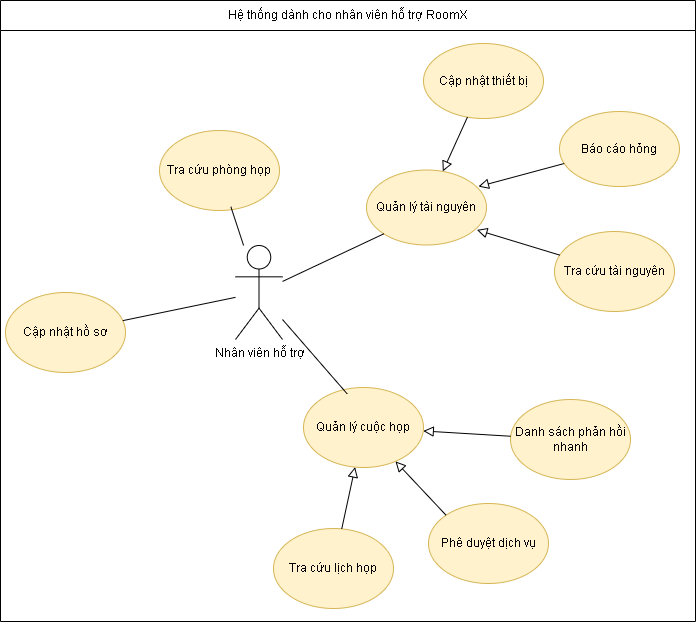

The diagram above was exported from draw.io. Its source (the exported page's mxGraphModel, read from the mxfile embedded in the PNG):
<mxGraphModel dx="618" dy="521" grid="0" gridSize="10" guides="1" tooltips="1" connect="1" arrows="1" fold="1" page="0" pageScale="1" pageWidth="850" pageHeight="1100" math="0" shadow="0">
  <root>
    <mxCell id="0" />
    <mxCell id="1" parent="0" />
    <mxCell id="BOlG8LGvHK_2cUT7h-Dy-1" value="Nhân viên hỗ trợ" style="shape=umlActor;verticalLabelPosition=bottom;verticalAlign=top;html=1;outlineConnect=0;" vertex="1" parent="1">
      <mxGeometry x="1573" y="978" width="47" height="94" as="geometry" />
    </mxCell>
    <mxCell id="BOlG8LGvHK_2cUT7h-Dy-2" value="Quản lý tài nguyên" style="ellipse;whiteSpace=wrap;html=1;fillColor=#fff2cc;strokeColor=#d6b656;" vertex="1" parent="1">
      <mxGeometry x="1704" y="902.5" width="120" height="75" as="geometry" />
    </mxCell>
    <mxCell id="BOlG8LGvHK_2cUT7h-Dy-4" value="Quản lý cuộc họp" style="ellipse;whiteSpace=wrap;html=1;fillColor=#fff2cc;strokeColor=#d6b656;" vertex="1" parent="1">
      <mxGeometry x="1641" y="1120" width="120" height="80" as="geometry" />
    </mxCell>
    <mxCell id="BOlG8LGvHK_2cUT7h-Dy-6" value="Tra cứu phòng họp" style="ellipse;whiteSpace=wrap;html=1;fillColor=#fff2cc;strokeColor=#d6b656;" vertex="1" parent="1">
      <mxGeometry x="1497" y="863" width="120" height="80" as="geometry" />
    </mxCell>
    <mxCell id="BOlG8LGvHK_2cUT7h-Dy-10" value="Cập nhật thiết bị" style="ellipse;whiteSpace=wrap;html=1;fillColor=#fff2cc;strokeColor=#d6b656;" vertex="1" parent="1">
      <mxGeometry x="1761" y="776" width="120" height="75" as="geometry" />
    </mxCell>
    <mxCell id="BOlG8LGvHK_2cUT7h-Dy-17" value="Tra cứu lịch họp" style="ellipse;whiteSpace=wrap;html=1;fillColor=#fff2cc;strokeColor=#d6b656;" vertex="1" parent="1">
      <mxGeometry x="1611" y="1261" width="120" height="80" as="geometry" />
    </mxCell>
    <mxCell id="BOlG8LGvHK_2cUT7h-Dy-23" value="Phê duyệt dịch vụ" style="ellipse;whiteSpace=wrap;html=1;fillColor=#fff2cc;strokeColor=#d6b656;" vertex="1" parent="1">
      <mxGeometry x="1766" y="1236" width="120" height="80" as="geometry" />
    </mxCell>
    <mxCell id="BOlG8LGvHK_2cUT7h-Dy-24" value="Danh sách phản hồi nhanh" style="ellipse;whiteSpace=wrap;html=1;fillColor=#fff2cc;strokeColor=#d6b656;" vertex="1" parent="1">
      <mxGeometry x="1848" y="1132" width="120" height="80" as="geometry" />
    </mxCell>
    <mxCell id="BOlG8LGvHK_2cUT7h-Dy-32" value="" style="endArrow=block;startArrow=none;endFill=0;startFill=0;endSize=8;html=1;verticalAlign=bottom;labelBackgroundColor=none;rounded=0;" edge="1" parent="1" source="BOlG8LGvHK_2cUT7h-Dy-17" target="BOlG8LGvHK_2cUT7h-Dy-4">
      <mxGeometry width="160" relative="1" as="geometry">
        <mxPoint x="1197" y="1062" as="sourcePoint" />
        <mxPoint x="1319" y="1098" as="targetPoint" />
      </mxGeometry>
    </mxCell>
    <mxCell id="BOlG8LGvHK_2cUT7h-Dy-34" value="" style="endArrow=block;startArrow=none;endFill=0;startFill=0;endSize=8;html=1;verticalAlign=bottom;labelBackgroundColor=none;rounded=0;exitX=0;exitY=0;exitDx=0;exitDy=0;" edge="1" parent="1" source="BOlG8LGvHK_2cUT7h-Dy-23" target="BOlG8LGvHK_2cUT7h-Dy-4">
      <mxGeometry width="160" relative="1" as="geometry">
        <mxPoint x="1294" y="1421" as="sourcePoint" />
        <mxPoint x="1351" y="1362" as="targetPoint" />
      </mxGeometry>
    </mxCell>
    <mxCell id="BOlG8LGvHK_2cUT7h-Dy-35" value="" style="endArrow=block;startArrow=none;endFill=0;startFill=0;endSize=8;html=1;verticalAlign=bottom;labelBackgroundColor=none;rounded=0;" edge="1" parent="1" source="BOlG8LGvHK_2cUT7h-Dy-24" target="BOlG8LGvHK_2cUT7h-Dy-4">
      <mxGeometry width="160" relative="1" as="geometry">
        <mxPoint x="1304" y="1431" as="sourcePoint" />
        <mxPoint x="1361" y="1372" as="targetPoint" />
      </mxGeometry>
    </mxCell>
    <mxCell id="BOlG8LGvHK_2cUT7h-Dy-41" value="" style="endArrow=block;startArrow=none;endFill=0;startFill=0;endSize=8;html=1;verticalAlign=bottom;labelBackgroundColor=none;rounded=0;" edge="1" parent="1" source="BOlG8LGvHK_2cUT7h-Dy-10" target="BOlG8LGvHK_2cUT7h-Dy-2">
      <mxGeometry width="160" relative="1" as="geometry">
        <mxPoint x="1669" y="782" as="sourcePoint" />
        <mxPoint x="1642" y="870" as="targetPoint" />
      </mxGeometry>
    </mxCell>
    <mxCell id="BOlG8LGvHK_2cUT7h-Dy-42" value="Tra cứu tài nguyên" style="ellipse;whiteSpace=wrap;html=1;fillColor=#fff2cc;strokeColor=#d6b656;" vertex="1" parent="1">
      <mxGeometry x="1892" y="964" width="120" height="80" as="geometry" />
    </mxCell>
    <mxCell id="BOlG8LGvHK_2cUT7h-Dy-43" value="" style="endArrow=block;startArrow=none;endFill=0;startFill=0;endSize=8;html=1;verticalAlign=bottom;labelBackgroundColor=none;rounded=0;entryX=0.92;entryY=0.799;entryDx=0;entryDy=0;entryPerimeter=0;" edge="1" parent="1" source="BOlG8LGvHK_2cUT7h-Dy-42" target="BOlG8LGvHK_2cUT7h-Dy-2">
      <mxGeometry width="160" relative="1" as="geometry">
        <mxPoint x="2023" y="859" as="sourcePoint" />
        <mxPoint x="1924" y="892" as="targetPoint" />
      </mxGeometry>
    </mxCell>
    <mxCell id="BOlG8LGvHK_2cUT7h-Dy-47" value="" style="endArrow=none;html=1;rounded=0;entryX=0.365;entryY=0.081;entryDx=0;entryDy=0;entryPerimeter=0;" edge="1" parent="1" source="BOlG8LGvHK_2cUT7h-Dy-1" target="BOlG8LGvHK_2cUT7h-Dy-4">
      <mxGeometry width="50" height="50" relative="1" as="geometry">
        <mxPoint x="1583" y="1034" as="sourcePoint" />
        <mxPoint x="1466" y="1032" as="targetPoint" />
      </mxGeometry>
    </mxCell>
    <mxCell id="BOlG8LGvHK_2cUT7h-Dy-48" value="" style="endArrow=none;html=1;rounded=0;exitX=0;exitY=1;exitDx=0;exitDy=0;" edge="1" parent="1" source="BOlG8LGvHK_2cUT7h-Dy-2" target="BOlG8LGvHK_2cUT7h-Dy-1">
      <mxGeometry width="50" height="50" relative="1" as="geometry">
        <mxPoint x="1630" y="1047" as="sourcePoint" />
        <mxPoint x="1756" y="1114" as="targetPoint" />
      </mxGeometry>
    </mxCell>
    <mxCell id="BOlG8LGvHK_2cUT7h-Dy-49" value="" style="endArrow=none;html=1;rounded=0;exitX=0.595;exitY=0.954;exitDx=0;exitDy=0;exitPerimeter=0;" edge="1" parent="1" source="BOlG8LGvHK_2cUT7h-Dy-6" target="BOlG8LGvHK_2cUT7h-Dy-1">
      <mxGeometry width="50" height="50" relative="1" as="geometry">
        <mxPoint x="1821" y="918" as="sourcePoint" />
        <mxPoint x="1630" y="1022" as="targetPoint" />
      </mxGeometry>
    </mxCell>
    <mxCell id="BOlG8LGvHK_2cUT7h-Dy-50" value="Hệ thống dành cho nhân viên hỗ trợ RoomX" style="swimlane;fontStyle=0;childLayout=stackLayout;horizontal=1;startSize=30;horizontalStack=0;resizeParent=1;resizeParentMax=0;resizeLast=0;collapsible=1;marginBottom=0;whiteSpace=wrap;html=1;" vertex="1" parent="1">
      <mxGeometry x="1338" y="733" width="695" height="621" as="geometry" />
    </mxCell>
    <mxCell id="BOlG8LGvHK_2cUT7h-Dy-53" value="Cập nhật hồ sơ" style="ellipse;whiteSpace=wrap;html=1;fillColor=#fff2cc;strokeColor=#d6b656;" vertex="1" parent="1">
      <mxGeometry x="1343" y="1025" width="120" height="80" as="geometry" />
    </mxCell>
    <mxCell id="BOlG8LGvHK_2cUT7h-Dy-54" value="" style="endArrow=none;html=1;rounded=0;" edge="1" parent="1" source="BOlG8LGvHK_2cUT7h-Dy-1" target="BOlG8LGvHK_2cUT7h-Dy-53">
      <mxGeometry width="50" height="50" relative="1" as="geometry">
        <mxPoint x="1630" y="1062" as="sourcePoint" />
        <mxPoint x="1695" y="1136" as="targetPoint" />
      </mxGeometry>
    </mxCell>
    <mxCell id="BOlG8LGvHK_2cUT7h-Dy-55" value="Báo cáo hỏng" style="ellipse;whiteSpace=wrap;html=1;fillColor=#fff2cc;strokeColor=#d6b656;" vertex="1" parent="1">
      <mxGeometry x="1897" y="844" width="120" height="75" as="geometry" />
    </mxCell>
    <mxCell id="BOlG8LGvHK_2cUT7h-Dy-56" value="" style="endArrow=block;startArrow=none;endFill=0;startFill=0;endSize=8;html=1;verticalAlign=bottom;labelBackgroundColor=none;rounded=0;entryX=0.933;entryY=0.221;entryDx=0;entryDy=0;entryPerimeter=0;" edge="1" parent="1" source="BOlG8LGvHK_2cUT7h-Dy-55" target="BOlG8LGvHK_2cUT7h-Dy-2">
      <mxGeometry width="160" relative="1" as="geometry">
        <mxPoint x="1815" y="860" as="sourcePoint" />
        <mxPoint x="1790" y="914" as="targetPoint" />
      </mxGeometry>
    </mxCell>
  </root>
</mxGraphModel>